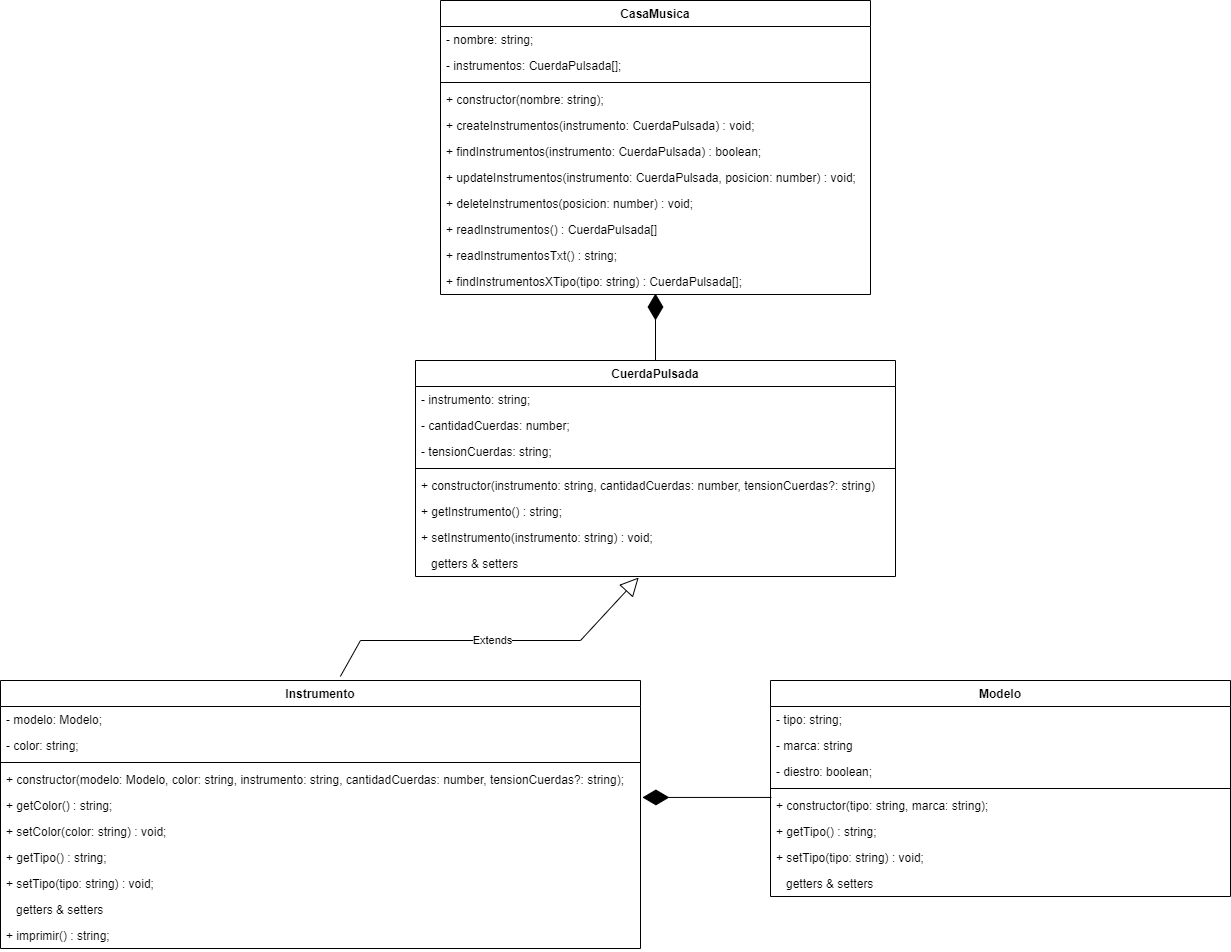

The diagram above was exported from draw.io. Its source (the exported page's mxGraphModel, read from the mxfile embedded in the PNG):
<mxGraphModel dx="2374" dy="1089" grid="1" gridSize="10" guides="1" tooltips="1" connect="1" arrows="1" fold="1" page="1" pageScale="1" pageWidth="827" pageHeight="1169" math="0" shadow="0">
  <root>
    <mxCell id="0" />
    <mxCell id="1" parent="0" />
    <mxCell id="eK-pa1TP5PPhCpUK2akN-1" value="Instrumento" style="swimlane;fontStyle=1;align=center;verticalAlign=top;childLayout=stackLayout;horizontal=1;startSize=26;horizontalStack=0;resizeParent=1;resizeParentMax=0;resizeLast=0;collapsible=1;marginBottom=0;" vertex="1" parent="1">
      <mxGeometry x="30" y="720" width="640" height="268" as="geometry" />
    </mxCell>
    <mxCell id="eK-pa1TP5PPhCpUK2akN-2" value="- modelo: Modelo;" style="text;strokeColor=none;fillColor=none;align=left;verticalAlign=top;spacingLeft=4;spacingRight=4;overflow=hidden;rotatable=0;points=[[0,0.5],[1,0.5]];portConstraint=eastwest;" vertex="1" parent="eK-pa1TP5PPhCpUK2akN-1">
      <mxGeometry y="26" width="640" height="26" as="geometry" />
    </mxCell>
    <mxCell id="eK-pa1TP5PPhCpUK2akN-7" value="- color: string;" style="text;strokeColor=none;fillColor=none;align=left;verticalAlign=top;spacingLeft=4;spacingRight=4;overflow=hidden;rotatable=0;points=[[0,0.5],[1,0.5]];portConstraint=eastwest;" vertex="1" parent="eK-pa1TP5PPhCpUK2akN-1">
      <mxGeometry y="52" width="640" height="26" as="geometry" />
    </mxCell>
    <mxCell id="eK-pa1TP5PPhCpUK2akN-3" value="" style="line;strokeWidth=1;fillColor=none;align=left;verticalAlign=middle;spacingTop=-1;spacingLeft=3;spacingRight=3;rotatable=0;labelPosition=right;points=[];portConstraint=eastwest;" vertex="1" parent="eK-pa1TP5PPhCpUK2akN-1">
      <mxGeometry y="78" width="640" height="8" as="geometry" />
    </mxCell>
    <mxCell id="eK-pa1TP5PPhCpUK2akN-8" value="+ constructor(modelo: Modelo, color: string, instrumento: string, cantidadCuerdas: number, tensionCuerdas?: string);" style="text;strokeColor=none;fillColor=none;align=left;verticalAlign=top;spacingLeft=4;spacingRight=4;overflow=hidden;rotatable=0;points=[[0,0.5],[1,0.5]];portConstraint=eastwest;" vertex="1" parent="eK-pa1TP5PPhCpUK2akN-1">
      <mxGeometry y="86" width="640" height="26" as="geometry" />
    </mxCell>
    <mxCell id="eK-pa1TP5PPhCpUK2akN-14" value="+ getColor() : string;" style="text;strokeColor=none;fillColor=none;align=left;verticalAlign=top;spacingLeft=4;spacingRight=4;overflow=hidden;rotatable=0;points=[[0,0.5],[1,0.5]];portConstraint=eastwest;" vertex="1" parent="eK-pa1TP5PPhCpUK2akN-1">
      <mxGeometry y="112" width="640" height="26" as="geometry" />
    </mxCell>
    <mxCell id="eK-pa1TP5PPhCpUK2akN-15" value="+ setColor(color: string) : void;" style="text;strokeColor=none;fillColor=none;align=left;verticalAlign=top;spacingLeft=4;spacingRight=4;overflow=hidden;rotatable=0;points=[[0,0.5],[1,0.5]];portConstraint=eastwest;" vertex="1" parent="eK-pa1TP5PPhCpUK2akN-1">
      <mxGeometry y="138" width="640" height="26" as="geometry" />
    </mxCell>
    <mxCell id="eK-pa1TP5PPhCpUK2akN-16" value="+ getTipo() : string;" style="text;strokeColor=none;fillColor=none;align=left;verticalAlign=top;spacingLeft=4;spacingRight=4;overflow=hidden;rotatable=0;points=[[0,0.5],[1,0.5]];portConstraint=eastwest;" vertex="1" parent="eK-pa1TP5PPhCpUK2akN-1">
      <mxGeometry y="164" width="640" height="26" as="geometry" />
    </mxCell>
    <mxCell id="eK-pa1TP5PPhCpUK2akN-17" value="+ setTipo(tipo: string) : void;" style="text;strokeColor=none;fillColor=none;align=left;verticalAlign=top;spacingLeft=4;spacingRight=4;overflow=hidden;rotatable=0;points=[[0,0.5],[1,0.5]];portConstraint=eastwest;" vertex="1" parent="eK-pa1TP5PPhCpUK2akN-1">
      <mxGeometry y="190" width="640" height="26" as="geometry" />
    </mxCell>
    <mxCell id="eK-pa1TP5PPhCpUK2akN-18" value="   getters &amp; setters" style="text;strokeColor=none;fillColor=none;align=left;verticalAlign=top;spacingLeft=4;spacingRight=4;overflow=hidden;rotatable=0;points=[[0,0.5],[1,0.5]];portConstraint=eastwest;" vertex="1" parent="eK-pa1TP5PPhCpUK2akN-1">
      <mxGeometry y="216" width="640" height="26" as="geometry" />
    </mxCell>
    <mxCell id="eK-pa1TP5PPhCpUK2akN-19" value="+ imprimir() : string;" style="text;strokeColor=none;fillColor=none;align=left;verticalAlign=top;spacingLeft=4;spacingRight=4;overflow=hidden;rotatable=0;points=[[0,0.5],[1,0.5]];portConstraint=eastwest;" vertex="1" parent="eK-pa1TP5PPhCpUK2akN-1">
      <mxGeometry y="242" width="640" height="26" as="geometry" />
    </mxCell>
    <mxCell id="eK-pa1TP5PPhCpUK2akN-20" value="Modelo" style="swimlane;fontStyle=1;align=center;verticalAlign=top;childLayout=stackLayout;horizontal=1;startSize=26;horizontalStack=0;resizeParent=1;resizeParentMax=0;resizeLast=0;collapsible=1;marginBottom=0;" vertex="1" parent="1">
      <mxGeometry x="800" y="720" width="460" height="216" as="geometry" />
    </mxCell>
    <mxCell id="eK-pa1TP5PPhCpUK2akN-21" value="- tipo: string;" style="text;strokeColor=none;fillColor=none;align=left;verticalAlign=top;spacingLeft=4;spacingRight=4;overflow=hidden;rotatable=0;points=[[0,0.5],[1,0.5]];portConstraint=eastwest;" vertex="1" parent="eK-pa1TP5PPhCpUK2akN-20">
      <mxGeometry y="26" width="460" height="26" as="geometry" />
    </mxCell>
    <mxCell id="eK-pa1TP5PPhCpUK2akN-26" value="- marca: string" style="text;strokeColor=none;fillColor=none;align=left;verticalAlign=top;spacingLeft=4;spacingRight=4;overflow=hidden;rotatable=0;points=[[0,0.5],[1,0.5]];portConstraint=eastwest;" vertex="1" parent="eK-pa1TP5PPhCpUK2akN-20">
      <mxGeometry y="52" width="460" height="26" as="geometry" />
    </mxCell>
    <mxCell id="eK-pa1TP5PPhCpUK2akN-24" value="- diestro: boolean;" style="text;strokeColor=none;fillColor=none;align=left;verticalAlign=top;spacingLeft=4;spacingRight=4;overflow=hidden;rotatable=0;points=[[0,0.5],[1,0.5]];portConstraint=eastwest;" vertex="1" parent="eK-pa1TP5PPhCpUK2akN-20">
      <mxGeometry y="78" width="460" height="26" as="geometry" />
    </mxCell>
    <mxCell id="eK-pa1TP5PPhCpUK2akN-22" value="" style="line;strokeWidth=1;fillColor=none;align=left;verticalAlign=middle;spacingTop=-1;spacingLeft=3;spacingRight=3;rotatable=0;labelPosition=right;points=[];portConstraint=eastwest;" vertex="1" parent="eK-pa1TP5PPhCpUK2akN-20">
      <mxGeometry y="104" width="460" height="8" as="geometry" />
    </mxCell>
    <mxCell id="eK-pa1TP5PPhCpUK2akN-23" value="+ constructor(tipo: string, marca: string);" style="text;strokeColor=none;fillColor=none;align=left;verticalAlign=top;spacingLeft=4;spacingRight=4;overflow=hidden;rotatable=0;points=[[0,0.5],[1,0.5]];portConstraint=eastwest;" vertex="1" parent="eK-pa1TP5PPhCpUK2akN-20">
      <mxGeometry y="112" width="460" height="26" as="geometry" />
    </mxCell>
    <mxCell id="eK-pa1TP5PPhCpUK2akN-25" value="+ getTipo() : string;" style="text;strokeColor=none;fillColor=none;align=left;verticalAlign=top;spacingLeft=4;spacingRight=4;overflow=hidden;rotatable=0;points=[[0,0.5],[1,0.5]];portConstraint=eastwest;" vertex="1" parent="eK-pa1TP5PPhCpUK2akN-20">
      <mxGeometry y="138" width="460" height="26" as="geometry" />
    </mxCell>
    <mxCell id="eK-pa1TP5PPhCpUK2akN-27" value="+ setTipo(tipo: string) : void;" style="text;strokeColor=none;fillColor=none;align=left;verticalAlign=top;spacingLeft=4;spacingRight=4;overflow=hidden;rotatable=0;points=[[0,0.5],[1,0.5]];portConstraint=eastwest;" vertex="1" parent="eK-pa1TP5PPhCpUK2akN-20">
      <mxGeometry y="164" width="460" height="26" as="geometry" />
    </mxCell>
    <mxCell id="eK-pa1TP5PPhCpUK2akN-28" value="   getters &amp; setters" style="text;strokeColor=none;fillColor=none;align=left;verticalAlign=top;spacingLeft=4;spacingRight=4;overflow=hidden;rotatable=0;points=[[0,0.5],[1,0.5]];portConstraint=eastwest;" vertex="1" parent="eK-pa1TP5PPhCpUK2akN-20">
      <mxGeometry y="190" width="460" height="26" as="geometry" />
    </mxCell>
    <mxCell id="eK-pa1TP5PPhCpUK2akN-29" value="CasaMusica" style="swimlane;fontStyle=1;align=center;verticalAlign=top;childLayout=stackLayout;horizontal=1;startSize=26;horizontalStack=0;resizeParent=1;resizeParentMax=0;resizeLast=0;collapsible=1;marginBottom=0;" vertex="1" parent="1">
      <mxGeometry x="470" y="40" width="430" height="294" as="geometry" />
    </mxCell>
    <mxCell id="eK-pa1TP5PPhCpUK2akN-30" value="- nombre: string;" style="text;strokeColor=none;fillColor=none;align=left;verticalAlign=top;spacingLeft=4;spacingRight=4;overflow=hidden;rotatable=0;points=[[0,0.5],[1,0.5]];portConstraint=eastwest;" vertex="1" parent="eK-pa1TP5PPhCpUK2akN-29">
      <mxGeometry y="26" width="430" height="26" as="geometry" />
    </mxCell>
    <mxCell id="eK-pa1TP5PPhCpUK2akN-35" value="- instrumentos: CuerdaPulsada[];" style="text;strokeColor=none;fillColor=none;align=left;verticalAlign=top;spacingLeft=4;spacingRight=4;overflow=hidden;rotatable=0;points=[[0,0.5],[1,0.5]];portConstraint=eastwest;" vertex="1" parent="eK-pa1TP5PPhCpUK2akN-29">
      <mxGeometry y="52" width="430" height="26" as="geometry" />
    </mxCell>
    <mxCell id="eK-pa1TP5PPhCpUK2akN-31" value="" style="line;strokeWidth=1;fillColor=none;align=left;verticalAlign=middle;spacingTop=-1;spacingLeft=3;spacingRight=3;rotatable=0;labelPosition=right;points=[];portConstraint=eastwest;" vertex="1" parent="eK-pa1TP5PPhCpUK2akN-29">
      <mxGeometry y="78" width="430" height="8" as="geometry" />
    </mxCell>
    <mxCell id="eK-pa1TP5PPhCpUK2akN-32" value="+ constructor(nombre: string);" style="text;strokeColor=none;fillColor=none;align=left;verticalAlign=top;spacingLeft=4;spacingRight=4;overflow=hidden;rotatable=0;points=[[0,0.5],[1,0.5]];portConstraint=eastwest;" vertex="1" parent="eK-pa1TP5PPhCpUK2akN-29">
      <mxGeometry y="86" width="430" height="26" as="geometry" />
    </mxCell>
    <mxCell id="eK-pa1TP5PPhCpUK2akN-37" value="+ createInstrumentos(instrumento: CuerdaPulsada) : void;" style="text;strokeColor=none;fillColor=none;align=left;verticalAlign=top;spacingLeft=4;spacingRight=4;overflow=hidden;rotatable=0;points=[[0,0.5],[1,0.5]];portConstraint=eastwest;" vertex="1" parent="eK-pa1TP5PPhCpUK2akN-29">
      <mxGeometry y="112" width="430" height="26" as="geometry" />
    </mxCell>
    <mxCell id="eK-pa1TP5PPhCpUK2akN-39" value="+ findInstrumentos(instrumento: CuerdaPulsada) : boolean;" style="text;strokeColor=none;fillColor=none;align=left;verticalAlign=top;spacingLeft=4;spacingRight=4;overflow=hidden;rotatable=0;points=[[0,0.5],[1,0.5]];portConstraint=eastwest;" vertex="1" parent="eK-pa1TP5PPhCpUK2akN-29">
      <mxGeometry y="138" width="430" height="26" as="geometry" />
    </mxCell>
    <mxCell id="eK-pa1TP5PPhCpUK2akN-40" value="+ updateInstrumentos(instrumento: CuerdaPulsada, posicion: number) : void;" style="text;strokeColor=none;fillColor=none;align=left;verticalAlign=top;spacingLeft=4;spacingRight=4;overflow=hidden;rotatable=0;points=[[0,0.5],[1,0.5]];portConstraint=eastwest;" vertex="1" parent="eK-pa1TP5PPhCpUK2akN-29">
      <mxGeometry y="164" width="430" height="26" as="geometry" />
    </mxCell>
    <mxCell id="eK-pa1TP5PPhCpUK2akN-38" value="+ deleteInstrumentos(posicion: number) : void;" style="text;strokeColor=none;fillColor=none;align=left;verticalAlign=top;spacingLeft=4;spacingRight=4;overflow=hidden;rotatable=0;points=[[0,0.5],[1,0.5]];portConstraint=eastwest;" vertex="1" parent="eK-pa1TP5PPhCpUK2akN-29">
      <mxGeometry y="190" width="430" height="26" as="geometry" />
    </mxCell>
    <mxCell id="eK-pa1TP5PPhCpUK2akN-36" value="+ readInstrumentos() : CuerdaPulsada[]" style="text;strokeColor=none;fillColor=none;align=left;verticalAlign=top;spacingLeft=4;spacingRight=4;overflow=hidden;rotatable=0;points=[[0,0.5],[1,0.5]];portConstraint=eastwest;" vertex="1" parent="eK-pa1TP5PPhCpUK2akN-29">
      <mxGeometry y="216" width="430" height="26" as="geometry" />
    </mxCell>
    <mxCell id="eK-pa1TP5PPhCpUK2akN-41" value="+ readInstrumentosTxt() : string;" style="text;strokeColor=none;fillColor=none;align=left;verticalAlign=top;spacingLeft=4;spacingRight=4;overflow=hidden;rotatable=0;points=[[0,0.5],[1,0.5]];portConstraint=eastwest;" vertex="1" parent="eK-pa1TP5PPhCpUK2akN-29">
      <mxGeometry y="242" width="430" height="26" as="geometry" />
    </mxCell>
    <mxCell id="eK-pa1TP5PPhCpUK2akN-42" value="+ findInstrumentosXTipo(tipo: string) : CuerdaPulsada[];" style="text;strokeColor=none;fillColor=none;align=left;verticalAlign=top;spacingLeft=4;spacingRight=4;overflow=hidden;rotatable=0;points=[[0,0.5],[1,0.5]];portConstraint=eastwest;" vertex="1" parent="eK-pa1TP5PPhCpUK2akN-29">
      <mxGeometry y="268" width="430" height="26" as="geometry" />
    </mxCell>
    <mxCell id="eK-pa1TP5PPhCpUK2akN-43" value="CuerdaPulsada" style="swimlane;fontStyle=1;align=center;verticalAlign=top;childLayout=stackLayout;horizontal=1;startSize=26;horizontalStack=0;resizeParent=1;resizeParentMax=0;resizeLast=0;collapsible=1;marginBottom=0;" vertex="1" parent="1">
      <mxGeometry x="445" y="400" width="480" height="216" as="geometry" />
    </mxCell>
    <mxCell id="eK-pa1TP5PPhCpUK2akN-44" value="- instrumento: string;" style="text;strokeColor=none;fillColor=none;align=left;verticalAlign=top;spacingLeft=4;spacingRight=4;overflow=hidden;rotatable=0;points=[[0,0.5],[1,0.5]];portConstraint=eastwest;" vertex="1" parent="eK-pa1TP5PPhCpUK2akN-43">
      <mxGeometry y="26" width="480" height="26" as="geometry" />
    </mxCell>
    <mxCell id="eK-pa1TP5PPhCpUK2akN-47" value="- cantidadCuerdas: number;" style="text;strokeColor=none;fillColor=none;align=left;verticalAlign=top;spacingLeft=4;spacingRight=4;overflow=hidden;rotatable=0;points=[[0,0.5],[1,0.5]];portConstraint=eastwest;" vertex="1" parent="eK-pa1TP5PPhCpUK2akN-43">
      <mxGeometry y="52" width="480" height="26" as="geometry" />
    </mxCell>
    <mxCell id="eK-pa1TP5PPhCpUK2akN-48" value="- tensionCuerdas: string;" style="text;strokeColor=none;fillColor=none;align=left;verticalAlign=top;spacingLeft=4;spacingRight=4;overflow=hidden;rotatable=0;points=[[0,0.5],[1,0.5]];portConstraint=eastwest;" vertex="1" parent="eK-pa1TP5PPhCpUK2akN-43">
      <mxGeometry y="78" width="480" height="26" as="geometry" />
    </mxCell>
    <mxCell id="eK-pa1TP5PPhCpUK2akN-45" value="" style="line;strokeWidth=1;fillColor=none;align=left;verticalAlign=middle;spacingTop=-1;spacingLeft=3;spacingRight=3;rotatable=0;labelPosition=right;points=[];portConstraint=eastwest;" vertex="1" parent="eK-pa1TP5PPhCpUK2akN-43">
      <mxGeometry y="104" width="480" height="8" as="geometry" />
    </mxCell>
    <mxCell id="eK-pa1TP5PPhCpUK2akN-46" value="+ constructor(instrumento: string, cantidadCuerdas: number, tensionCuerdas?: string)" style="text;strokeColor=none;fillColor=none;align=left;verticalAlign=top;spacingLeft=4;spacingRight=4;overflow=hidden;rotatable=0;points=[[0,0.5],[1,0.5]];portConstraint=eastwest;" vertex="1" parent="eK-pa1TP5PPhCpUK2akN-43">
      <mxGeometry y="112" width="480" height="26" as="geometry" />
    </mxCell>
    <mxCell id="eK-pa1TP5PPhCpUK2akN-49" value="+ getInstrumento() : string;" style="text;strokeColor=none;fillColor=none;align=left;verticalAlign=top;spacingLeft=4;spacingRight=4;overflow=hidden;rotatable=0;points=[[0,0.5],[1,0.5]];portConstraint=eastwest;" vertex="1" parent="eK-pa1TP5PPhCpUK2akN-43">
      <mxGeometry y="138" width="480" height="26" as="geometry" />
    </mxCell>
    <mxCell id="eK-pa1TP5PPhCpUK2akN-50" value="+ setInstrumento(instrumento: string) : void;" style="text;strokeColor=none;fillColor=none;align=left;verticalAlign=top;spacingLeft=4;spacingRight=4;overflow=hidden;rotatable=0;points=[[0,0.5],[1,0.5]];portConstraint=eastwest;" vertex="1" parent="eK-pa1TP5PPhCpUK2akN-43">
      <mxGeometry y="164" width="480" height="26" as="geometry" />
    </mxCell>
    <mxCell id="eK-pa1TP5PPhCpUK2akN-51" value="   getters &amp; setters" style="text;strokeColor=none;fillColor=none;align=left;verticalAlign=top;spacingLeft=4;spacingRight=4;overflow=hidden;rotatable=0;points=[[0,0.5],[1,0.5]];portConstraint=eastwest;" vertex="1" parent="eK-pa1TP5PPhCpUK2akN-43">
      <mxGeometry y="190" width="480" height="26" as="geometry" />
    </mxCell>
    <mxCell id="eK-pa1TP5PPhCpUK2akN-52" value="" style="endArrow=diamondThin;endFill=1;endSize=24;html=1;rounded=0;exitX=0.002;exitY=0.19;exitDx=0;exitDy=0;exitPerimeter=0;entryX=1.003;entryY=0.19;entryDx=0;entryDy=0;entryPerimeter=0;" edge="1" parent="1" source="eK-pa1TP5PPhCpUK2akN-23" target="eK-pa1TP5PPhCpUK2akN-14">
      <mxGeometry width="160" relative="1" as="geometry">
        <mxPoint x="790" y="920" as="sourcePoint" />
        <mxPoint x="670" y="920.0000000000001" as="targetPoint" />
      </mxGeometry>
    </mxCell>
    <mxCell id="eK-pa1TP5PPhCpUK2akN-53" value="Extends" style="endArrow=block;endSize=16;endFill=0;html=1;rounded=0;entryX=0.465;entryY=1.038;entryDx=0;entryDy=0;entryPerimeter=0;exitX=0.531;exitY=-0.015;exitDx=0;exitDy=0;exitPerimeter=0;" edge="1" parent="1" source="eK-pa1TP5PPhCpUK2akN-1" target="eK-pa1TP5PPhCpUK2akN-51">
      <mxGeometry width="160" relative="1" as="geometry">
        <mxPoint x="360" y="700" as="sourcePoint" />
        <mxPoint x="630" y="690" as="targetPoint" />
        <Array as="points">
          <mxPoint x="390" y="680" />
          <mxPoint x="610" y="680" />
        </Array>
      </mxGeometry>
    </mxCell>
    <mxCell id="eK-pa1TP5PPhCpUK2akN-54" value="" style="endArrow=diamondThin;endFill=1;endSize=24;html=1;rounded=0;entryX=0.5;entryY=0.962;entryDx=0;entryDy=0;entryPerimeter=0;exitX=0.5;exitY=0;exitDx=0;exitDy=0;" edge="1" parent="1" source="eK-pa1TP5PPhCpUK2akN-43" target="eK-pa1TP5PPhCpUK2akN-42">
      <mxGeometry width="160" relative="1" as="geometry">
        <mxPoint x="760" y="390" as="sourcePoint" />
        <mxPoint x="920" y="390" as="targetPoint" />
      </mxGeometry>
    </mxCell>
  </root>
</mxGraphModel>